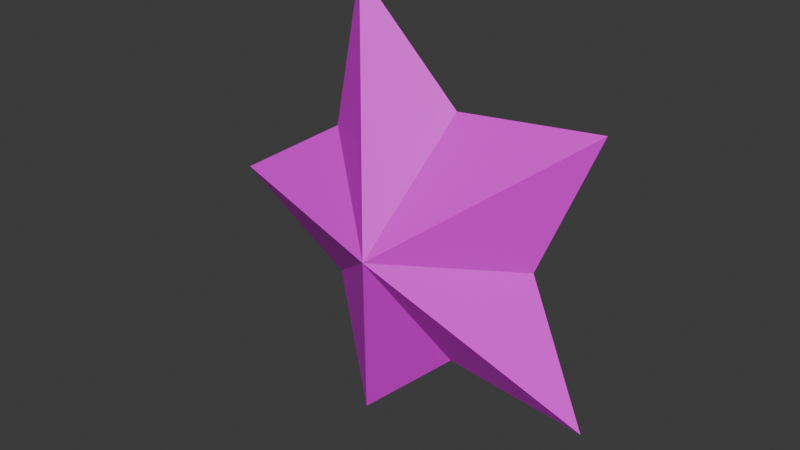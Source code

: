 # Source: star3.blend  (saved by Blender 4.1.24; exported with 4.5.12 LTS)
import bpy
from mathutils import Matrix  # noqa: F401  (used for matrix-valued properties, if any)

bpy.ops.wm.read_factory_settings(use_empty=True)
scene = bpy.context.scene
scene.name = 'Scene'

# ---- collections
col_collection = bpy.data.collections.new('Collection'); scene.collection.children.link(col_collection)

# ---- images (referenced by path relative to the original .blend; pixels are not part of the script)
import os
ASSET_DIR = os.environ.get("B2B_ASSET_DIR", "")  # directory of the original .blend (textures are referenced by path, not embedded)
HERE = os.path.dirname(os.path.abspath(__file__))  # packed textures are extracted next to this script under _unpacked/

def load_image(name, relpath, width, height, colorspace="sRGB"):
    """Load a texture the original file referenced (path relative to the .blend, or extracted next to this script)."""
    p = next((c for c in (os.path.join(HERE, relpath), os.path.join(ASSET_DIR, relpath)) if relpath and os.path.exists(c)), "")
    if p:
        img = bpy.data.images.load(p, check_existing=True)
        img.name = name
    else:  # same state as the original file: an image datablock whose file is absent (Cycles renders it pink)
        img = bpy.data.images.new(name, width, height)
        img.source = "FILE"
        img.filepath = "//" + (relpath or name)
    img.colorspace_settings.name = colorspace
    return img
img_star3_png = load_image('star3.png', 'star3.png', 1024, 1024, 'sRGB')

# ---- materials (node trees are filled in below, after node groups)
mat_x = bpy.data.materials.new('マテリアル')
mat_x.use_transparent_shadow = False
mat_x.roughness = 0.5

# ---- material node trees
mat_x.use_nodes = True; mat_x.node_tree.nodes.clear()
_N = mat_x.node_tree.nodes; _L = mat_x.node_tree.links
n0 = _N.new('ShaderNodeBsdfPrincipled'); n0.name = 'プリンシプルBSDF'; n0.location = (0, 300)
n0.inputs[27].default_value = (0.0, 0.0, 0.0, 1.0)
n1 = _N.new('ShaderNodeOutputMaterial'); n1.name = 'マテリアル出力'; n1.location = (280, 300)
n2 = _N.new('ShaderNodeTexImage'); n2.name = '画像テクスチャ'; n2.location = (-480, 300)
n2.image = img_star3_png
_L.new(n0.outputs[0], n1.inputs[0])
_L.new(n2.outputs[0], n0.inputs[0])
n1.is_active_output = True

# ---- world
world_world = bpy.data.worlds.new('World'); scene.world = world_world
world_world.use_nodes = True; world_world.node_tree.nodes.clear()
_N = world_world.node_tree.nodes; _L = world_world.node_tree.links
n0 = _N.new('ShaderNodeOutputWorld'); n0.name = 'World Output'; n0.location = (300, 300)
n1 = _N.new('ShaderNodeBackground'); n1.name = 'Background'; n1.location = (10, 300)
n1.inputs[0].default_value = (0.05088, 0.05088, 0.05088, 1.0)
_L.new(n1.outputs[0], n0.inputs[0])
n0.is_active_output = True
world_world.color = (0.05088, 0.05088, 0.05088)
world_world.use_sun_shadow = False
world_world.sun_shadow_jitter_overblur = 0.0

# ---- meshes
me_x = bpy.data.meshes.new('円')
me_x.from_pydata([(1.457, 6.368e-08, -6.368e-08), (2.147, 9.383e-08, 1.669), (0.4502, 1.968e-08, 1.482), (-0.8199, -3.584e-08, 2.7), (-1.179, -5.152e-08, 0.9162), (-2.653, -1.16e-07, 1.16e-07), (-1.179, -5.152e-08, -0.9162), (-0.8199, -3.584e-08, -2.7), (0.4502, 1.968e-08, -1.482), (2.147, 9.383e-08, -1.669), (4.103e-08, -0.9387, 0.0), (-3.765e-08, 0.8613, 0.0)], [], [(7, 6, 11), (6, 5, 11), (0, 1, 10), (7, 8, 10), (4, 5, 10), (1, 2, 10), (8, 9, 10), (5, 6, 10), (2, 3, 10), (9, 0, 10), (6, 7, 10), (3, 4, 10), (9, 8, 11), (2, 1, 11), (5, 4, 11), (8, 7, 11), (1, 0, 11), (4, 3, 11), (3, 2, 11), (0, 9, 11)])
_uv = me_x.uv_layers.new(name='UVMap')
_uv.uv.foreach_set('vector', [0.0, 0.0, 0.0, 0.0, 0.0, 0.0, 0.0, 0.0, 0.0, 0.0, 0.0, 0.0, 0.0, 0.0, 0.0, 0.0, 0.0, 0.0, 0.0, 0.0, 0.0, 0.0, 0.0, 0.0, 0.0, 0.0, 0.0, 0.0, 0.0, 0.0, 0.0, 0.0, 0.0, 0.0, 0.0, 0.0, 0.0, 0.0, 0.0, 0.0, 0.0, 0.0, 0.0, 0.0, 0.0, 0.0, 0.0, 0.0, 0.0, 0.0, 0.0, 0.0, 0.0, 0.0, 0.0, 0.0, 0.0, 0.0, 0.0, 0.0, 0.0, 0.0, 0.0, 0.0, 0.0, 0.0, 0.0, 0.0, 0.0, 0.0, 0.0, 0.0, 0.0, 0.0, 0.0, 0.0, 0.0, 0.0, 0.0, 0.0, 0.0, 0.0, 0.0, 0.0, 0.0, 0.0, 0.0, 0.0, 0.0, 0.0, 0.0, 0.0, 0.0, 0.0, 0.0, 0.0, 0.0, 0.0, 0.0, 0.0, 0.0, 0.0, 0.0, 0.0, 0.0, 0.0, 0.0, 0.0, 0.0, 0.0, 0.0, 0.0, 0.0, 0.0, 0.0, 0.0, 0.0, 0.0, 0.0, 0.0])
me_x.materials.append(mat_x)
me_x.update()
me_x.normals_split_custom_set([tuple(v) for v in zip(*[iter([-0.5312, 0.8405, -0.1068, -0.5312, 0.8405, -0.1068, -0.5312, 0.8405, -0.1068, -0.2765, 0.8517, -0.4451, -0.2765, 0.8517, -0.4451, -0.2765, 0.8517, -0.4451, 0.5286, -0.8203, -0.2185, 0.5286, -0.8203, -0.2185, 0.5286, -0.8203, -0.2185, 0.3889, -0.8272, -0.4057, 0.3889, -0.8272, -0.4057, 0.3889, -0.8272, -0.4057, -0.2938, -0.8306, 0.473, -0.2938, -0.8306, 0.473, -0.2938, -0.8306, 0.473, -0.06007, -0.835, 0.547, -0.06007, -0.835, 0.547, -0.06007, -0.835, 0.547, -0.06007, -0.835, -0.547, -0.06007, -0.835, -0.547, -0.06007, -0.835, -0.547, -0.2938, -0.8306, -0.473, -0.2938, -0.8306, -0.473, -0.2938, -0.8306, -0.473, 0.3889, -0.8272, 0.4057, 0.3889, -0.8272, 0.4057, 0.3889, -0.8272, 0.4057, 0.5286, -0.8203, 0.2185, 0.5286, -0.8203, 0.2185, 0.5286, -0.8203, 0.2185, -0.5636, -0.8182, -0.1133, -0.5636, -0.8182, -0.1133, -0.5636, -0.8182, -0.1133, -0.5636, -0.8182, 0.1133, -0.5636, -0.8182, 0.1133, -0.5636, -0.8182, 0.1133, -0.05648, 0.8557, -0.5143, -0.05648, 0.8557, -0.5143, -0.05648, 0.8557, -0.5143, -0.05648, 0.8557, 0.5143, -0.05648, 0.8557, 0.5143, -0.05648, 0.8557, 0.5143, -0.2765, 0.8517, 0.4451, -0.2765, 0.8517, 0.4451, -0.2765, 0.8517, 0.4451, 0.3661, 0.8486, -0.3819, 0.3661, 0.8486, -0.3819, 0.3661, 0.8486, -0.3819, 0.498, 0.8424, -0.2059, 0.498, 0.8424, -0.2059, 0.498, 0.8424, -0.2059, -0.5312, 0.8405, 0.1068, -0.5312, 0.8405, 0.1068, -0.5312, 0.8405, 0.1068, 0.3661, 0.8486, 0.3819, 0.3661, 0.8486, 0.3819, 0.3661, 0.8486, 0.3819, 0.498, 0.8424, 0.2059, 0.498, 0.8424, 0.2059, 0.498, 0.8424, 0.2059])] * 3)])

# ---- objects
ob_x = bpy.data.objects.new('円', me_x)

# ---- transforms, parenting, visibility, modifiers, constraints
ob_x.location = (0.0, 0.0, 0.0)

# ---- collection membership
col_collection.objects.link(ob_x)

# ---- scene / render settings (as saved in the file)
scene.frame_start = 1; scene.frame_end = 250; scene.frame_set(1)
scene.render.engine = 'BLENDER_EEVEE_NEXT'
scene.cycles.sampling_pattern = 'TABULATED_SOBOL'
scene.eevee.ray_tracing_options.trace_max_roughness = 0.0
bpy.context.view_layer.update()

# ---- added for rendering (the .blend has no active camera and no usable light): camera, sun
cam_auto = bpy.data.cameras.new('AutoCamera')
cam_auto.lens = 50.0
cam_auto.sensor_width = 36.0
cam_auto.clip_end = 1000.0
ob_auto_camera = bpy.data.objects.new('AutoCamera', cam_auto)
scene.collection.objects.link(ob_auto_camera)
ob_auto_camera.location = (6.63567, -8.30556, 5.51124)
ob_auto_camera.rotation_euler = (1.09748, -7.21219e-08, 0.694738)
scene.camera = ob_auto_camera
light_auto_sun = bpy.data.lights.new('AutoSun', 'SUN')
light_auto_sun.energy = 3.0
light_auto_sun.angle = 0.0523599
ob_auto_sun = bpy.data.objects.new('AutoSun', light_auto_sun)
scene.collection.objects.link(ob_auto_sun)
ob_auto_sun.rotation_euler = (0.872665, 0.174533, 0.523599)
bpy.context.view_layer.update()
